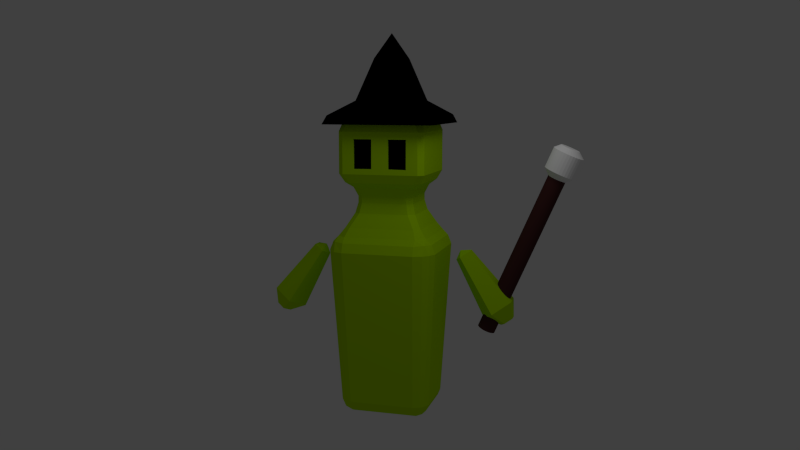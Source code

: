 # Source: wizard.blend  (saved by Blender 2.62.0; exported with 4.5.12 LTS)
import bpy
from mathutils import Matrix  # noqa: F401  (used for matrix-valued properties, if any)

bpy.ops.wm.read_factory_settings(use_empty=True)
scene = bpy.context.scene
scene.name = 'Scene'

# ---- collections
col_collection_1 = bpy.data.collections.new('Collection 1'); scene.collection.children.link(col_collection_1)

# ---- materials (node trees are filled in below, after node groups)
mat_skin = bpy.data.materials.new('skin')
mat_skin.alpha_threshold = 0.0
mat_skin.use_transparent_shadow = False
mat_skin.diffuse_color = (0.4514, 0.7874, 0.0, 1.0)
mat_skin.roughness = 0.5
mat_skin.line_color = (0.0, 0.0, 0.0, 1.0)
mat_eyes = bpy.data.materials.new('eyes')
mat_eyes.alpha_threshold = 0.0
mat_eyes.use_transparent_shadow = False
mat_eyes.diffuse_color = (0.0, 0.0, 0.0, 1.0)
mat_eyes.roughness = 0.5
mat_eyes.line_color = (0.0, 0.0, 0.0, 1.0)
mat_hat = bpy.data.materials.new('hat')
mat_hat.alpha_threshold = 0.0
mat_hat.use_transparent_shadow = False
mat_hat.diffuse_color = (0.0, 0.0, 0.0, 1.0)
mat_hat.roughness = 0.5
mat_hat.line_color = (0.0, 0.0, 0.0, 1.0)
mat_rod = bpy.data.materials.new('rod')
mat_rod.alpha_threshold = 0.0
mat_rod.use_transparent_shadow = False
mat_rod.diffuse_color = (0.0668, 0.02222, 0.02137, 1.0)
mat_rod.roughness = 0.5
mat_rod.line_color = (0.0, 0.0, 0.0, 1.0)
mat_rod_top = bpy.data.materials.new('rod_top')
mat_rod_top.alpha_threshold = 0.0
mat_rod_top.use_transparent_shadow = False
mat_rod_top.diffuse_color = (1.0, 1.0, 1.0, 1.0)
mat_rod_top.roughness = 0.5
mat_rod_top.line_color = (0.0, 0.0, 0.0, 1.0)

# ---- material node trees

# ---- world
world_world = bpy.data.worlds.new('World'); scene.world = world_world
world_world.color = (0.05088, 0.05088, 0.05088)
world_world.use_sun_shadow = False
world_world.sun_shadow_jitter_overblur = 0.0
world_world.cycles.sampling_method = 'MANUAL'
world_world.cycles.sample_map_resolution = 256
world_world.light_settings.ao_factor = 0.15

# ---- cameras
cam_camera = bpy.data.cameras.new('Camera')
cam_camera.clip_end = 100.0
cam_camera.lens = 35.0
cam_camera.sensor_width = 32.0
cam_camera.sensor_height = 18.0
cam_camera.ortho_scale = 7.314
cam_camera.dof.focus_distance = 0.0
cam_camera.dof.aperture_fstop = 128.0

# ---- lights
light_lamp = bpy.data.lights.new('Lamp', 'POINT')
light_lamp.transmission_factor = 0.0
light_lamp.cutoff_distance = 30.0
light_lamp.energy = 100.0
light_lamp.shadow_buffer_clip_start = 1.001
light_lamp.shadow_soft_size = 1.0
light_lamp.shadow_maximum_resolution = 0.006
light_lamp.use_absolute_resolution = True
light_lamp.cycles.use_multiple_importance_sampling = False

# ---- meshes
me_wizard = bpy.data.meshes.new('wizard')
me_wizard.from_pydata([(1.824, 0.1655, 2.565), (1.854, 0.1623, 2.552), (1.882, 0.1529, 2.539), (1.909, 0.1376, 2.528), (1.932, 0.117, 2.518), (1.951, 0.09192, 2.51), (1.965, 0.0633, 2.504), (1.973, 0.03224, 2.5), (1.976, -5.831e-05, 2.499), (1.973, -0.03236, 2.5), (1.965, -0.06342, 2.504), (1.951, -0.09204, 2.51), (1.932, -0.1171, 2.518), (1.909, -0.1377, 2.528), (1.882, -0.153, 2.539), (1.854, -0.1624, 2.552), (1.824, -0.1656, 2.565), (1.795, -0.1624, 2.577), (1.766, -0.153, 2.59), (1.74, -0.1377, 2.601), (1.717, -0.1171, 2.611), (1.698, -0.09204, 2.619), (1.684, -0.06342, 2.625), (1.675, -0.03236, 2.629), (1.672, -5.814e-05, 2.63), (1.675, 0.03224, 2.629), (1.684, 0.0633, 2.625), (1.698, 0.09192, 2.619), (1.717, 0.117, 2.611), (1.74, 0.1376, 2.601), (1.766, 0.1529, 2.59), (1.795, 0.1623, 2.577), (3.048, 0.1655, 5.393), (3.078, 0.1623, 5.38), (3.106, 0.1529, 5.368), (3.133, 0.1376, 5.357), (3.156, 0.117, 5.347), (3.175, 0.09192, 5.338), (3.189, 0.0633, 5.332), (3.197, 0.03224, 5.329), (3.2, -5.87e-05, 5.327), (3.197, -0.03236, 5.329), (3.189, -0.06342, 5.332), (3.175, -0.09204, 5.338), (3.156, -0.1171, 5.347), (3.133, -0.1377, 5.357), (3.106, -0.153, 5.368), (3.078, -0.1624, 5.38), (3.048, -0.1656, 5.393), (3.019, -0.1624, 5.406), (2.99, -0.153, 5.418), (2.964, -0.1377, 5.43), (2.941, -0.1171, 5.44), (2.922, -0.09204, 5.448), (2.908, -0.06342, 5.454), (2.899, -0.03236, 5.458), (2.896, -5.899e-05, 5.459), (2.899, 0.03224, 5.458), (2.908, 0.0633, 5.454), (2.922, 0.09192, 5.448), (2.941, 0.117, 5.44), (2.964, 0.1376, 5.43), (2.99, 0.1529, 5.418), (3.019, 0.1623, 5.406), (1.824, -5.831e-05, 2.565), (3.043, 0.2813, 5.517), (2.993, 0.265, 5.538), (2.948, 0.2385, 5.558), (2.908, 0.2028, 5.575), (2.875, 0.1593, 5.589), (2.851, 0.1097, 5.6), (2.836, 0.0559, 5.606), (2.831, -5.934e-05, 5.608), (2.836, -0.05602, 5.606), (2.851, -0.1098, 5.6), (2.875, -0.1594, 5.589), (2.908, -0.2029, 5.575), (2.948, -0.2386, 5.558), (2.993, -0.2651, 5.538), (3.043, -0.2814, 5.517), (3.094, -0.2869, 5.495), (3.145, -0.2814, 5.472), (3.195, -0.2651, 5.451), (3.24, -0.2386, 5.431), (3.28, -0.2029, 5.414), (3.313, -0.1594, 5.4), (3.337, -0.1098, 5.389), (3.352, -0.05602, 5.383), (3.357, -5.881e-05, 5.381), (3.352, 0.05591, 5.383), (3.337, 0.1097, 5.389), (3.313, 0.1593, 5.4), (3.28, 0.2028, 5.414), (3.24, 0.2385, 5.431), (3.195, 0.265, 5.451), (3.145, 0.2813, 5.472), (3.094, 0.2868, 5.495), (3.246, 0.2868, 5.846), (3.298, 0.2813, 5.824), (3.347, 0.265, 5.803), (3.392, 0.2385, 5.783), (3.432, 0.2028, 5.766), (3.465, 0.1593, 5.752), (3.489, 0.1097, 5.741), (3.504, 0.05591, 5.735), (3.509, -5.893e-05, 5.732), (3.504, -0.05602, 5.735), (3.489, -0.1098, 5.741), (3.465, -0.1594, 5.752), (3.432, -0.2029, 5.766), (3.392, -0.2386, 5.783), (3.347, -0.2651, 5.803), (3.298, -0.2814, 5.824), (3.246, -0.2869, 5.846), (3.195, -0.2814, 5.869), (3.145, -0.2651, 5.89), (3.1, -0.2386, 5.91), (3.06, -0.2029, 5.927), (3.027, -0.1594, 5.941), (3.003, -0.1098, 5.952), (2.988, -0.05602, 5.958), (2.983, -5.946e-05, 5.96), (2.988, 0.0559, 5.958), (3.003, 0.1097, 5.952), (3.027, 0.1593, 5.941), (3.06, 0.2028, 5.927), (3.1, 0.2385, 5.91), (3.145, 0.265, 5.89), (3.195, 0.2813, 5.869), (3.273, -5.852e-05, 5.938), (3.241, 0.1747, 5.951), (3.21, 0.1645, 5.965), (3.182, 0.1481, 5.977), (3.157, 0.1259, 5.988), (3.137, 0.09892, 5.996), (3.122, 0.06812, 6.003), (3.113, 0.0347, 6.007), (3.11, -5.926e-05, 6.008), (3.113, -0.03482, 6.007), (3.122, -0.06824, 6.003), (3.137, -0.09904, 5.996), (3.157, -0.126, 5.988), (3.182, -0.1482, 5.977), (3.21, -0.1647, 5.965), (3.241, -0.1748, 5.951), (3.273, -0.1782, 5.938), (3.305, -0.1748, 5.924), (3.336, -0.1647, 5.91), (3.364, -0.1482, 5.898), (3.389, -0.126, 5.888), (3.409, -0.09904, 5.879), (3.424, -0.06824, 5.872), (3.433, -0.03482, 5.868), (3.437, -5.893e-05, 5.867), (3.433, 0.0347, 5.868), (3.424, 0.06812, 5.872), (3.409, 0.09892, 5.879), (3.389, 0.1259, 5.888), (3.364, 0.1481, 5.898), (3.336, 0.1645, 5.91), (3.305, 0.1747, 5.924), (3.273, 0.1781, 5.938), (0.002979, 0.4773, 0.9138), (0.6059, 0.4736, 0.9138), (-0.6, 0.4811, 0.9138), (0.6, -0.4811, 0.9138), (-0.6059, -0.4736, 0.9138), (-0.002979, -0.4773, 0.9138), (0.6682, 0.9958, 4.037), (-0.6558, 1.004, 4.037), (0.6074, 0.7173, 1.157), (-0.5984, 0.7248, 1.157), (0.0045, 0.721, 1.157), (0.006241, 1.0, 4.037), (0.9958, -0.6682, 4.037), (-1.004, -0.6558, 4.037), (0.8437, -0.4826, 1.157), (-0.8496, -0.4721, 1.157), (0.8496, 0.4721, 1.157), (-0.8437, 0.4826, 1.157), (1.004, 0.6558, 4.037), (-0.9958, 0.6682, 4.037), (-0.006241, -1.0, 4.037), (-0.0045, -0.721, 1.157), (0.5984, -0.7248, 1.157), (-0.6074, -0.7173, 1.157), (0.6558, -1.004, 4.037), (-0.6682, -0.9958, 4.037), (-0.002979, -0.4773, 1.157), (0.002979, 0.4773, 1.157), (0.003732, 0.5979, 0.9637), (0.004188, 0.6711, 1.037), (0.6071, 0.6673, 1.037), (-0.5988, 0.6748, 1.037), (0.6067, 0.5942, 0.9637), (-0.5992, 0.6017, 0.9637), (0.7937, -0.4823, 1.037), (-0.7997, -0.4724, 1.037), (0.7206, -0.4819, 0.9637), (-0.7265, -0.4728, 0.9637), (0.7265, 0.4728, 0.9637), (-0.7206, 0.4819, 0.9637), (0.7997, 0.4724, 1.037), (-0.7937, 0.4823, 1.037), (0.002979, 0.4773, 1.037), (0.002979, 0.4773, 0.9637), (-0.002979, -0.4773, 0.9637), (-0.002979, -0.4773, 1.037), (-0.004188, -0.6711, 1.037), (-0.003732, -0.5979, 0.9637), (0.5992, -0.6017, 0.9637), (-0.6067, -0.5942, 0.9637), (0.5988, -0.6748, 1.037), (-0.6071, -0.6673, 1.037), (-0.005176, -0.8293, 4.305), (-0.005809, -0.9307, 4.204), (0.6562, -0.9348, 4.204), (-0.6678, -0.9266, 4.204), (0.6568, -0.8334, 4.305), (-0.6672, -0.8251, 4.305), (0.6672, 0.8251, 4.305), (-0.6568, 0.8334, 4.305), (0.6678, 0.9266, 4.204), (-0.6562, 0.9348, 4.204), (0.005809, 0.9307, 4.204), (0.005176, 0.8293, 4.305), (0.8251, -0.6672, 4.305), (-0.8334, -0.6568, 4.305), (0.9266, -0.6678, 4.204), (-0.9348, -0.6562, 4.204), (0.9348, 0.6562, 4.204), (-0.9266, 0.6678, 4.204), (0.8334, 0.6568, 4.305), (-0.8251, 0.6672, 4.305), (0.004188, 0.6711, 1.157), (0.003732, 0.5979, 1.157), (0.8351, 0.9255, 4.037), (-0.8235, 0.9359, 4.037), (0.9359, 0.8235, 4.037), (-0.9255, 0.8351, 4.037), (0.8004, 0.593, 1.157), (-0.7929, 0.6029, 1.157), (0.7277, 0.6666, 1.157), (-0.7194, 0.6756, 1.157), (0.9255, -0.8351, 4.037), (-0.9359, -0.8235, 4.037), (0.8235, -0.9359, 4.037), (-0.8351, -0.9255, 4.037), (0.7194, -0.6756, 1.157), (-0.7277, -0.6666, 1.157), (0.7929, -0.6029, 1.157), (-0.8004, -0.593, 1.157), (-0.003732, -0.5979, 1.157), (-0.004188, -0.6711, 1.157), (0.00378, 0.6057, 1.029), (0.00378, 0.6057, 1.029), (0.00378, 0.6057, 1.029), (0.735, 0.6011, 1.029), (-0.7275, 0.6102, 1.029), (0.735, 0.6011, 1.029), (-0.7275, 0.6102, 1.029), (0.735, 0.6011, 1.029), (-0.7275, 0.6102, 1.029), (0.7275, -0.6102, 1.029), (-0.735, -0.6011, 1.029), (0.7275, -0.6102, 1.029), (-0.735, -0.6011, 1.029), (0.7275, -0.6102, 1.029), (-0.735, -0.6011, 1.029), (-0.00378, -0.6057, 1.029), (-0.00378, -0.6057, 1.029), (-0.00378, -0.6057, 1.029), (0.005243, 0.84, 4.215), (0.8452, 0.8347, 4.215), (-0.8347, 0.8452, 4.215), (0.8452, 0.8347, 4.215), (-0.8347, 0.8452, 4.215), (0.8452, 0.8347, 4.215), (-0.8347, 0.8452, 4.215), (0.8347, -0.8452, 4.215), (-0.8452, -0.8347, 4.215), (0.8347, -0.8452, 4.215), (-0.8452, -0.8347, 4.215), (0.8347, -0.8452, 4.215), (-0.8452, -0.8347, 4.215), (-0.005243, -0.84, 4.215), (0.7087, -0.608, 4.46), (-0.7162, -0.5991, 4.46), (0.7162, 0.5991, 4.46), (-0.7087, 0.608, 4.46), (0.5739, 0.4563, 4.715), (-0.5681, 0.4634, 4.715), (0.5681, -0.4634, 4.715), (-0.5739, -0.4563, 4.715), (-0.004447, -0.7124, 4.46), (0.5991, -0.7162, 4.46), (-0.608, -0.7087, 4.46), (0.4563, -0.5739, 4.715), (-0.4634, -0.5681, 4.715), (-0.003564, -0.571, 4.715), (0.608, 0.7087, 4.46), (-0.5991, 0.7162, 4.46), (0.004447, 0.7124, 4.46), (0.003564, 0.571, 4.715), (0.4634, 0.5681, 4.715), (-0.4563, 0.5739, 4.715), (0.4257, 0.5198, 4.903), (-0.4192, 0.5251, 4.903), (0.003261, 0.5225, 4.903), (0.003261, 0.5225, 5.025), (0.4257, 0.5198, 5.025), (-0.4192, 0.5251, 5.025), (-0.003261, -0.5225, 4.903), (0.4192, -0.5251, 4.903), (-0.4257, -0.5198, 4.903), (0.4192, -0.5251, 5.025), (-0.4257, -0.5198, 5.025), (-0.003261, -0.5225, 5.025), (0.5198, -0.4257, 4.903), (-0.5251, -0.4192, 4.903), (0.5251, 0.4192, 4.903), (-0.5198, 0.4257, 4.903), (0.5251, 0.4192, 5.025), (-0.5198, 0.4257, 5.025), (0.5198, -0.4257, 5.025), (-0.5251, -0.4192, 5.025), (0.5971, -0.4772, 5.188), (-0.603, -0.4697, 5.188), (0.603, 0.4697, 5.188), (-0.5971, 0.4772, 5.188), (0.7245, 0.5897, 5.286), (-0.717, 0.5987, 5.286), (0.717, -0.5987, 5.286), (-0.7245, -0.5897, 5.286), (-0.003745, -0.6001, 5.188), (0.4697, -0.603, 5.188), (-0.4772, -0.5971, 5.188), (0.5897, -0.7245, 5.286), (-0.5987, -0.717, 5.286), (-0.004498, -0.7208, 5.286), (0.4772, 0.5971, 5.188), (-0.4697, 0.603, 5.188), (0.003745, 0.6001, 5.188), (0.004498, 0.7208, 5.286), (0.5987, 0.717, 5.286), (-0.5897, 0.7245, 5.286), (0.7033, 0.794, 5.449), (-0.6934, 0.8027, 5.449), (0.004983, 0.7984, 5.449), (0.004983, 0.7984, 6.212), (0.7033, 0.794, 6.212), (-0.6934, 0.8027, 6.212), (0.6934, -0.8027, 5.449), (-0.7033, -0.794, 5.449), (0.6934, -0.8027, 6.212), (-0.7033, -0.794, 6.212), (-0.004983, -0.7984, 6.212), (0.794, -0.7033, 5.449), (-0.8027, -0.6934, 5.449), (0.8027, 0.6934, 5.449), (-0.794, 0.7033, 5.449), (0.8027, 0.6934, 6.212), (-0.794, 0.7033, 6.212), (0.794, -0.7033, 6.212), (-0.8027, -0.6934, 6.212), (0.7357, -0.6282, 6.393), (-0.7435, -0.619, 6.393), (0.7435, 0.619, 6.393), (-0.7357, 0.6282, 6.393), (-0.004616, -0.7396, 6.393), (0.619, -0.7435, 6.393), (-0.6282, -0.7357, 6.393), (0.6282, 0.7357, 6.393), (-0.619, 0.7435, 6.393), (0.004616, 0.7396, 6.393), (-0.004983, -0.7984, 5.449), (0.4815, -0.8014, 5.545), (-0.4915, -0.7953, 5.545), (0.4815, -0.8014, 6.081), (-0.4915, -0.7953, 6.081), (0.1485, -0.7993, 6.081), (-0.1584, -0.7974, 6.081), (0.1485, -0.7993, 5.55), (-0.1584, -0.7974, 5.55), (0.1494, -0.7589, 5.55), (-0.1588, -0.757, 5.55), (0.1494, -0.7589, 6.081), (-0.1588, -0.757, 6.081), (0.4824, -0.761, 6.081), (-0.4919, -0.7549, 6.081), (0.4824, -0.761, 5.546), (-0.4919, -0.7549, 5.546), (-0.005786, -0.9271, 6.502), (0.005772, 0.9248, 6.502), (0.9557, 0.9211, 6.502), (-0.9442, 0.9329, 6.502), (0.9382, -0.9307, 6.502), (-0.9497, -0.9189, 6.502), (0.9997, -1.03, 6.344), (-1.012, -1.017, 6.344), (1.019, 1.019, 6.344), (-1.006, 1.032, 6.344), (0.006387, 1.023, 6.344), (-0.006402, -1.026, 6.344), (0.5586, -0.4475, 6.764), (-0.5641, -0.4405, 6.764), (0.5641, 0.4405, 6.764), (-0.5586, 0.4475, 6.764), (0.002771, 0.444, 6.764), (-0.002771, -0.444, 6.764), (0.00167, 0.2676, 7.546), (0.2649, -0.2494, 7.525), (-0.268, -0.2461, 7.525), (0.268, 0.2428, 7.525), (-0.2649, 0.2462, 7.525), (-0.001551, -0.2485, 7.525), (-8.44e-05, -0.01352, 7.982), (1.244, -0.006242, 3.842), (-1.244, 0.009282, 3.842), (1.345, -0.1759, 3.912), (-1.347, -0.1591, 3.912), (1.509, -0.1111, 4.025), (-1.511, -0.09226, 4.025), (1.509, 0.09862, 4.025), (-1.508, 0.1175, 4.025), (1.345, 0.1634, 3.912), (-1.343, 0.1802, 3.912), (1.974, 0.326, 2.91), (-1.97, 0.3507, 2.91), (2.296, 0.1991, 3.132), (-2.293, 0.2278, 3.132), (2.296, -0.2116, 3.132), (-2.298, -0.1829, 3.132), (1.974, -0.3385, 2.91), (-1.978, -0.3139, 2.91), (1.776, -0.006242, 2.773), (-1.776, 0.01592, 2.773), (2.1, -0.006242, 2.657), (-2.1, 0.01997, 2.657), (2.184, -0.1473, 2.715), (-2.186, -0.12, 2.715), (2.321, -0.09343, 2.809), (-2.322, -0.06446, 2.809), (2.321, 0.08095, 2.809), (-2.32, 0.1099, 2.809), (2.184, 0.1348, 2.715), (-2.182, 0.1621, 2.715), (1.318, 0.003638, 4.021), (-1.318, 0.02009, 4.021)], [(215, 285)], [(64, 0, 1), (64, 1, 2), (64, 2, 3), (64, 3, 4), (64, 4, 5), (64, 5, 6), (64, 6, 7), (64, 7, 8), (64, 8, 9), (64, 9, 10), (64, 10, 11), (64, 11, 12), (64, 12, 13), (64, 13, 14), (64, 14, 15), (64, 15, 16), (64, 16, 17), (64, 17, 18), (64, 18, 19), (64, 19, 20), (64, 20, 21), (64, 21, 22), (64, 22, 23), (64, 23, 24), (64, 24, 25), (64, 25, 26), (64, 26, 27), (64, 27, 28), (64, 28, 29), (64, 29, 30), (64, 30, 31), (31, 0, 64), (0, 32, 33, 1), (1, 33, 34, 2), (2, 34, 35, 3), (3, 35, 36, 4), (4, 36, 37, 5), (5, 37, 38, 6), (6, 38, 39, 7), (7, 39, 40, 8), (8, 40, 41, 9), (9, 41, 42, 10), (10, 42, 43, 11), (11, 43, 44, 12), (12, 44, 45, 13), (13, 45, 46, 14), (14, 46, 47, 15), (15, 47, 48, 16), (16, 48, 49, 17), (17, 49, 50, 18), (18, 50, 51, 19), (19, 51, 52, 20), (20, 52, 53, 21), (21, 53, 54, 22), (22, 54, 55, 23), (23, 55, 56, 24), (24, 56, 57, 25), (25, 57, 58, 26), (26, 58, 59, 27), (27, 59, 60, 28), (28, 60, 61, 29), (29, 61, 62, 30), (30, 62, 63, 31), (32, 0, 31, 63), (32, 63, 65, 96), (63, 62, 66, 65), (62, 61, 67, 66), (61, 60, 68, 67), (60, 59, 69, 68), (59, 58, 70, 69), (58, 57, 71, 70), (57, 56, 72, 71), (56, 55, 73, 72), (55, 54, 74, 73), (54, 53, 75, 74), (53, 52, 76, 75), (52, 51, 77, 76), (51, 50, 78, 77), (50, 49, 79, 78), (49, 48, 80, 79), (48, 47, 81, 80), (47, 46, 82, 81), (46, 45, 83, 82), (45, 44, 84, 83), (44, 43, 85, 84), (43, 42, 86, 85), (42, 41, 87, 86), (41, 40, 88, 87), (40, 39, 89, 88), (39, 38, 90, 89), (38, 37, 91, 90), (37, 36, 92, 91), (36, 35, 93, 92), (35, 34, 94, 93), (34, 33, 95, 94), (33, 32, 96, 95), (95, 96, 97, 98), (94, 95, 98, 99), (93, 94, 99, 100), (92, 93, 100, 101), (91, 92, 101, 102), (90, 91, 102, 103), (89, 90, 103, 104), (88, 89, 104, 105), (87, 88, 105, 106), (86, 87, 106, 107), (85, 86, 107, 108), (84, 85, 108, 109), (83, 84, 109, 110), (82, 83, 110, 111), (81, 82, 111, 112), (80, 81, 112, 113), (79, 80, 113, 114), (78, 79, 114, 115), (77, 78, 115, 116), (76, 77, 116, 117), (75, 76, 117, 118), (74, 75, 118, 119), (73, 74, 119, 120), (72, 73, 120, 121), (71, 72, 121, 122), (70, 71, 122, 123), (69, 70, 123, 124), (68, 69, 124, 125), (67, 68, 125, 126), (66, 67, 126, 127), (65, 66, 127, 128), (96, 65, 128, 97), (97, 128, 130, 161), (128, 127, 131, 130), (127, 126, 132, 131), (126, 125, 133, 132), (125, 124, 134, 133), (124, 123, 135, 134), (123, 122, 136, 135), (122, 121, 137, 136), (121, 120, 138, 137), (120, 119, 139, 138), (119, 118, 140, 139), (118, 117, 141, 140), (117, 116, 142, 141), (116, 115, 143, 142), (115, 114, 144, 143), (114, 113, 145, 144), (113, 112, 146, 145), (112, 111, 147, 146), (111, 110, 148, 147), (110, 109, 149, 148), (109, 108, 150, 149), (108, 107, 151, 150), (107, 106, 152, 151), (106, 105, 153, 152), (105, 104, 154, 153), (104, 103, 155, 154), (103, 102, 156, 155), (102, 101, 157, 156), (101, 100, 158, 157), (100, 99, 159, 158), (99, 98, 160, 159), (98, 97, 161, 160), (129, 160, 161), (129, 159, 160), (129, 158, 159), (129, 157, 158), (129, 156, 157), (129, 155, 156), (129, 154, 155), (129, 153, 154), (129, 152, 153), (129, 151, 152), (129, 150, 151), (129, 149, 150), (129, 148, 149), (129, 147, 148), (129, 146, 147), (129, 145, 146), (129, 144, 145), (129, 143, 144), (129, 142, 143), (129, 141, 142), (129, 140, 141), (129, 139, 140), (129, 138, 139), (129, 137, 138), (129, 136, 137), (129, 135, 136), (129, 134, 135), (129, 133, 134), (129, 132, 133), (129, 131, 132), (129, 130, 131), (129, 161, 130), (162, 163, 165, 167), (162, 167, 166, 164), (172, 173, 168, 170), (169, 173, 172, 171), (178, 180, 174, 176), (175, 181, 179, 177), (184, 186, 182, 183), (182, 187, 185, 183), (192, 194, 190, 191), (190, 195, 193, 191), (200, 202, 196, 198), (197, 203, 201, 199), (206, 207, 204, 205), (210, 212, 208, 209), (208, 213, 211, 209), (216, 218, 214, 215), (214, 219, 217, 215), (224, 225, 220, 222), (221, 225, 224, 223), (230, 232, 226, 228), (227, 233, 231, 229), (240, 242, 236, 238), (237, 243, 241, 239), (248, 250, 244, 246), (245, 251, 249, 247), (255, 256, 254), (259, 261, 257), (258, 262, 260), (265, 267, 263), (264, 268, 266), (270, 271, 269), (275, 277, 273), (274, 278, 276), (281, 283, 279), (280, 284, 282), (290, 292, 286, 288), (287, 293, 291, 289), (297, 299, 294, 295), (294, 299, 298, 296), (303, 304, 300, 302), (301, 305, 303, 302), (309, 310, 306, 308), (307, 311, 309, 308), (315, 317, 312, 313), (312, 317, 316, 314), (322, 324, 318, 320), (319, 325, 323, 321), (330, 332, 326, 328), (327, 333, 331, 329), (337, 339, 334, 335), (334, 339, 338, 336), (343, 344, 340, 342), (341, 345, 343, 342), (349, 350, 346, 348), (347, 351, 349, 348), (361, 363, 357, 359), (358, 364, 362, 360), (162, 190, 194, 163), (162, 164, 195, 190), (198, 165, 163, 200), (164, 166, 199, 201), (205, 162, 167, 206), (209, 167, 165, 210), (166, 167, 209, 211), (242, 170, 168, 236), (169, 171, 243, 237), (170, 192, 191, 172), (191, 193, 171, 172), (222, 168, 173, 224), (173, 169, 223, 224), (250, 176, 174, 244), (175, 177, 251, 245), (176, 196, 202, 178), (203, 197, 177, 179), (228, 174, 180, 230), (181, 175, 229, 231), (238, 180, 178, 240), (179, 181, 239, 241), (183, 208, 212, 184), (213, 208, 183, 185), (215, 182, 186, 216), (187, 182, 215, 217), (246, 186, 184, 248), (185, 187, 247, 249), (207, 188, 189, 204), (256, 191, 190, 254), (192, 259, 257, 194), (258, 260, 193, 195), (196, 265, 263, 198), (264, 266, 197, 199), (261, 202, 200, 257), (201, 203, 262, 258), (204, 255, 254, 205), (271, 207, 206, 269), (208, 270, 269, 209), (267, 212, 210, 263), (211, 213, 268, 264), (218, 295, 294, 214), (294, 296, 219, 214), (216, 281, 279, 218), (280, 282, 217, 219), (277, 222, 220, 273), (221, 223, 278, 274), (300, 220, 225, 302), (225, 221, 301, 302), (283, 228, 226, 279), (227, 229, 284, 280), (232, 288, 286, 226), (287, 289, 233, 227), (230, 275, 273, 232), (274, 276, 231, 233), (255, 235, 234, 256), (275, 238, 236, 277), (237, 239, 276, 278), (240, 261, 259, 242), (260, 262, 241, 243), (281, 246, 244, 283), (245, 247, 282, 284), (248, 267, 265, 250), (266, 268, 249, 251), (252, 271, 270, 253), (304, 290, 288, 300), (289, 291, 305, 301), (292, 297, 295, 286), (296, 298, 293, 287), (318, 292, 290, 320), (291, 293, 319, 321), (312, 299, 297, 313), (298, 299, 312, 314), (303, 308, 306, 304), (307, 308, 303, 305), (310, 322, 320, 306), (321, 323, 311, 307), (340, 310, 309, 342), (309, 311, 341, 342), (324, 315, 313, 318), (314, 316, 325, 319), (315, 335, 334, 317), (334, 336, 316, 317), (322, 328, 326, 324), (327, 329, 323, 325), (344, 330, 328, 340), (329, 331, 345, 341), (332, 337, 335, 326), (336, 338, 333, 327), (357, 332, 330, 359), (331, 333, 358, 360), (343, 348, 346, 344), (347, 348, 343, 345), (350, 361, 359, 346), (360, 362, 351, 347), (372, 350, 349, 374), (349, 351, 373, 374), (361, 367, 365, 363), (366, 368, 362, 364), (162, 205, 254, 190), (194, 257, 200, 163), (201, 258, 195, 164), (198, 263, 210, 165), (211, 264, 199, 166), (167, 209, 269, 206), (218, 226, 286, 295), (287, 227, 219, 296), (232, 220, 300, 288), (301, 221, 233, 289), (191, 256, 234, 172), (222, 277, 236, 168), (237, 278, 223, 169), (170, 242, 259, 192), (260, 243, 171, 193), (202, 261, 240, 178), (241, 262, 203, 179), (180, 238, 275, 230), (276, 239, 181, 231), (228, 283, 244, 174), (245, 284, 229, 175), (176, 250, 265, 196), (266, 251, 177, 197), (212, 267, 248, 184), (249, 268, 213, 185), (186, 246, 281, 216), (282, 247, 187, 217), (183, 253, 270, 208), (189, 235, 255, 204), (207, 271, 252, 188), (304, 306, 320, 290), (321, 307, 305, 291), (292, 318, 313, 297), (314, 319, 293, 298), (324, 326, 335, 315), (336, 327, 325, 316), (310, 340, 328, 322), (329, 341, 311, 323), (344, 346, 359, 330), (360, 347, 345, 331), (332, 357, 352, 337), (353, 358, 333, 338), (363, 365, 370, 354), (371, 366, 364, 355), (350, 372, 367, 361), (368, 373, 351, 362), (226, 218, 279), (280, 219, 227), (220, 232, 273), (274, 233, 221), (369, 356, 354, 370), (355, 356, 369, 371), (337, 352, 375, 339), (375, 353, 338, 339), (352, 376, 382, 375), (383, 377, 353, 375), (354, 356, 380, 378), (381, 356, 355, 379), (382, 376, 390, 384), (391, 377, 383, 385), (380, 382, 384, 386), (385, 383, 381, 387), (378, 380, 386, 388), (387, 381, 379, 389), (376, 378, 388, 390), (389, 379, 377, 391), (390, 388, 386, 384), (387, 389, 391, 385), (392, 396, 398, 403), (399, 397, 392, 403), (396, 394, 400, 398), (401, 395, 397, 399), (394, 393, 402, 400), (402, 393, 395, 401), (402, 403, 398, 400), (399, 403, 402, 401), (396, 392, 409, 404), (409, 392, 397, 405), (394, 396, 404, 406), (405, 397, 395, 407), (393, 394, 406, 408), (407, 395, 393, 408), (411, 416, 413), (414, 416, 412), (406, 413, 410, 408), (410, 414, 407, 408), (404, 411, 413, 406), (414, 412, 405, 407), (411, 415, 416), (416, 415, 412), (404, 409, 415, 411), (415, 409, 405, 412), (417, 425, 427, 435), (428, 426, 418, 436), (425, 423, 429, 427), (430, 424, 426, 428), (423, 421, 431, 429), (432, 422, 424, 430), (421, 419, 433, 431), (434, 420, 422, 432), (419, 417, 435, 433), (436, 418, 420, 434), (433, 435, 437, 439), (438, 436, 434, 440), (431, 433, 439, 441), (440, 434, 432, 442), (429, 431, 441, 443), (442, 432, 430, 444), (427, 429, 443, 445), (444, 430, 428, 446), (435, 427, 445, 437), (446, 428, 436, 438), (437, 445, 439), (440, 446, 438), (439, 443, 441), (442, 444, 440), (439, 445, 443), (444, 446, 440), (421, 423, 447), (448, 424, 422), (419, 421, 447), (448, 422, 420), (417, 419, 447), (448, 420, 418), (417, 447, 425), (426, 448, 418), (423, 425, 447), (448, 426, 424), (410, 413, 416), (416, 414, 410), (380, 356, 375, 382), (375, 356, 381, 383), (357, 363, 354, 352), (355, 364, 358, 353), (376, 352, 354, 378), (355, 353, 377, 379)])
me_wizard.polygons.foreach_set('material_index', [3, 3, 3, 3, 3, 3, 3, 3, 3, 3, 3, 3, 3, 3, 3, 3, 3, 3, 3, 3, 3, 3, 3, 3, 3, 3, 3, 3, 3, 3, 3, 3, 3, 3, 3, 3, 3, 3, 3, 3, 3, 3, 3, 3, 3, 3, 3, 3, 3, 3, 3, 3, 3, 3, 3, 3, 3, 3, 3, 3, 3, 3, 3, 3, 4, 4, 4, 4, 4, 4, 4, 4, 4, 4, 4, 4, 4, 4, 4, 4, 4, 4, 4, 4, 4, 4, 4, 4, 4, 4, 4, 4, 4, 4, 4, 4, 4, 4, 4, 4, 4, 4, 4, 4, 4, 4, 4, 4, 4, 4, 4, 4, 4, 4, 4, 4, 4, 4, 4, 4, 4, 4, 4, 4, 4, 4, 4, 4, 4, 4, 4, 4, 4, 4, 4, 4, 4, 4, 4, 4, 4, 4, 4, 4, 4, 4, 4, 4, 4, 4, 4, 4, 4, 4, 4, 4, 4, 4, 4, 4, 4, 4, 4, 4, 4, 4, 4, 4, 4, 4, 4, 4, 4, 4, 4, 4, 4, 4, 4, 4, 4, 4, 4, 4, 4, 4, 4, 4, 4, 4, 4, 4, 0, 0, 0, 0, 0, 0, 0, 0, 0, 0, 0, 0, 0, 0, 0, 0, 0, 0, 0, 0, 0, 0, 0, 0, 0, 0, 0, 0, 0, 0, 0, 0, 0, 0, 0, 0, 0, 0, 0, 0, 0, 0, 0, 0, 0, 0, 0, 0, 0, 0, 0, 0, 0, 0, 0, 0, 0, 0, 0, 0, 0, 0, 0, 0, 0, 0, 0, 0, 0, 0, 0, 0, 0, 0, 0, 0, 0, 0, 0, 0, 0, 0, 0, 0, 0, 0, 0, 0, 0, 0, 0, 0, 0, 0, 0, 0, 0, 0, 0, 0, 0, 0, 0, 0, 0, 0, 0, 0, 0, 0, 0, 0, 0, 0, 0, 0, 0, 0, 0, 0, 0, 0, 0, 0, 0, 0, 0, 0, 0, 0, 0, 0, 0, 0, 0, 0, 0, 0, 0, 0, 0, 0, 0, 0, 0, 0, 0, 0, 0, 0, 0, 0, 0, 0, 0, 0, 0, 0, 0, 0, 0, 0, 0, 0, 0, 0, 0, 0, 0, 0, 0, 0, 0, 0, 0, 0, 0, 0, 0, 0, 0, 0, 0, 0, 0, 0, 0, 0, 0, 0, 0, 0, 0, 0, 0, 0, 0, 0, 0, 0, 0, 0, 0, 0, 0, 0, 0, 0, 0, 0, 0, 0, 0, 0, 0, 0, 0, 0, 0, 0, 0, 1, 1, 2, 2, 2, 2, 2, 2, 2, 2, 2, 2, 2, 2, 2, 2, 2, 2, 2, 2, 2, 2, 2, 2, 2, 2, 0, 0, 0, 0, 0, 0, 0, 0, 0, 0, 0, 0, 0, 0, 0, 0, 0, 0, 0, 0, 0, 0, 0, 0, 0, 0, 0, 0, 0, 0, 0, 0, 0, 0, 0, 0, 2, 2, 0, 0, 0, 0, 0, 0])
me_wizard.materials.append(mat_skin)
me_wizard.materials.append(mat_eyes)
me_wizard.materials.append(mat_hat)
me_wizard.materials.append(mat_rod)
me_wizard.materials.append(mat_rod_top)
me_wizard.use_remesh_preserve_volume = False
me_wizard.use_remesh_preserve_attributes = False
me_wizard.use_mirror_vertex_groups = False
me_wizard.update()
arm_armature = bpy.data.armatures.new('Armature')  # bones are not reproduced

# ---- objects
ob_armature = bpy.data.objects.new('Armature', arm_armature)
ob_wizard = bpy.data.objects.new('wizard', me_wizard)
ob_lamp = bpy.data.objects.new('Lamp', light_lamp)
ob_camera = bpy.data.objects.new('Camera', cam_camera)

# ---- transforms, parenting, visibility, modifiers, constraints
ob_armature.location = (0.0, 0.0, 0.0)
ob_armature.show_in_front = True
ob_armature.lineart.crease_threshold = 0.0
ob_wizard.parent = ob_armature
ob_wizard.location = (0.0, 0.0, 0.0)
ob_wizard.lineart.crease_threshold = 0.0
_vg = ob_wizard.vertex_groups.new(name='root')
for _i, _w in zip([0, 1, 2, 3, 4, 5, 6, 7, 8, 9, 10, 11, 12, 13, 14, 15, 16, 17, 18, 19, 20, 21, 22, 23, 24, 25, 26, 27, 28, 29, 30, 31, 32, 33, 34, 35, 36, 37, 38, 39, 40, 41, 42, 43, 44, 45, 46, 47, 48, 49, 50, 51, 52, 53, 54, 55, 56, 57, 58, 59, 60, 61, 62, 63, 64, 65, 66, 67, 68, 69, 70, 71, 72, 73, 74, 75, 76, 77, 78, 79, 80, 81, 82, 83, 84, 85, 86, 87, 88, 89, 90, 91, 92, 93, 94, 95, 96, 97, 98, 99, 100, 101, 102, 103, 104, 105, 106, 107, 108, 109, 110, 111, 112, 113, 114, 115, 116, 117, 118, 119, 120, 121, 122, 123, 124, 125, 126, 127, 128, 129, 130, 131, 132, 133, 134, 135, 136, 137, 138, 139, 140, 141, 142, 143, 144, 145, 146, 147, 148, 149, 150, 151, 152, 153, 154, 155, 156, 157, 158, 159, 160, 161, 162, 163, 164, 165, 166, 167, 168, 169, 170, 171, 172, 173, 174, 175, 176, 177, 178, 179, 180, 181, 182, 183, 184, 185, 186, 187, 190, 191, 192, 193, 194, 195, 196, 197, 198, 199, 200, 201, 202, 203, 208, 209, 210, 211, 212, 213, 214, 215, 216, 217, 218, 219, 220, 221, 222, 223, 224, 225, 226, 227, 228, 229, 230, 231, 232, 233, 236, 237, 238, 239, 240, 241, 242, 243, 244, 245, 246, 247, 248, 249, 250, 251, 257, 258, 259, 260, 261, 262, 263, 264, 265, 266, 267, 268, 273, 274, 275, 276, 277, 278, 279, 280, 281, 282, 283, 284, 286, 287, 288, 289, 290, 291, 292, 293, 294, 295, 296, 297, 298, 299, 300, 301, 302, 303, 304, 305, 306, 307, 308, 309, 310, 311, 312, 313, 314, 315, 316, 317, 318, 319, 320, 321, 322, 323, 324, 325, 326, 327, 328, 329, 330, 331, 332, 333, 334, 335, 336, 337, 338, 339, 340, 341, 342, 343, 344, 345, 346, 347, 348, 349, 350, 351, 352, 353, 354, 355, 356, 357, 358, 359, 360, 361, 362, 363, 364, 365, 366, 367, 368, 369, 370, 371, 372, 373, 374, 375, 376, 377, 378, 379, 380, 381, 382, 383, 384, 385, 386, 387, 388, 389, 390, 391, 392, 393, 394, 395, 396, 397, 398, 399, 400, 401, 402, 403, 404, 405, 406, 407, 408, 409, 410, 411, 412, 413, 414, 415, 416, 417, 418, 419, 420, 421, 422, 423, 424, 425, 426, 427, 428, 429, 430, 431, 432, 433, 434, 435, 436, 437, 438, 439, 440, 441, 442, 443, 444, 445, 446, 447, 448], [0.0, 0.0, 0.0, 0.0, 0.0, 0.0, 0.0, 0.0, 0.0, 0.0, 0.0, 0.0, 0.0, 0.0, 0.0, 0.0, 0.0, 0.0, 0.0, 0.0, 0.0, 0.0, 0.0, 0.0, 0.0, 0.0, 0.0, 0.0, 0.0, 0.0, 0.0, 0.0, 0.0, 0.0, 0.0, 0.0, 0.0, 0.0, 0.0, 0.0, 0.0, 0.0, 0.0, 0.0, 0.0, 0.0, 0.0, 0.0, 0.0, 0.0, 0.0, 0.0, 0.0, 0.0, 0.0, 0.0, 0.0, 0.0, 0.0, 0.0, 0.0, 0.0, 0.0, 0.0, 0.0, 0.0, 0.0, 0.0, 0.0, 0.0, 0.0, 0.0, 0.0, 0.0, 0.0, 0.0, 0.0, 0.0, 0.0, 0.0, 0.0, 0.0, 0.0, 0.0, 0.0, 0.0, 0.0, 0.0, 0.0, 0.0, 0.0, 0.0, 0.0, 0.0, 0.0, 0.0, 0.0, 0.0, 0.0, 0.0, 0.0, 0.0, 0.0, 0.0, 0.0, 0.0, 0.0, 0.0, 0.0, 0.0, 0.0, 0.0, 0.0, 0.0, 0.0, 0.0, 0.0, 0.0, 0.0, 0.0, 0.0, 0.0, 0.0, 0.0, 0.0, 0.0, 0.0, 0.0, 0.0, 0.0, 0.0, 0.0, 0.0, 0.0, 0.0, 0.0, 0.0, 0.0, 0.0, 0.0, 0.0, 0.0, 0.0, 0.0, 0.0, 0.0, 0.0, 0.0, 0.0, 0.0, 0.0, 0.0, 0.0, 0.0, 0.0, 0.0, 0.0, 0.0, 0.0, 0.0, 0.0, 0.0, 0.0, 0.0, 0.0, 0.0, 0.0, 0.0, 0.0, 0.0, 0.0, 0.0, 0.0, 0.0, 0.0, 0.0, 0.0, 0.0, 0.0, 0.0, 0.0, 0.0, 0.0, 0.0, 0.0, 0.0, 0.0, 0.0, 0.0, 0.0, 0.0, 0.0, 0.0, 0.0, 0.0, 0.0, 0.0, 0.0, 0.0, 0.0, 0.0, 0.0, 0.0, 0.0, 0.0, 0.0, 0.0, 0.0, 0.0, 0.0, 0.0, 0.0, 0.0, 0.0, 0.0, 0.0, 0.0, 0.0, 0.0, 0.0, 0.0, 0.0, 0.0, 0.0, 0.0, 0.0, 0.0, 0.0, 0.0, 0.0, 0.0, 0.0, 0.0, 0.0, 0.0, 0.0, 0.0, 0.0, 0.0, 0.0, 0.0, 0.0, 0.0, 0.0, 0.0, 0.0, 0.0, 0.0, 0.0, 0.0, 0.0, 0.0, 0.0, 0.0, 0.0, 0.0, 0.0, 0.0, 0.0, 0.0, 0.0, 0.0, 0.0, 0.0, 0.0, 0.0, 0.0, 0.0, 0.0, 0.0, 0.0, 0.0, 0.0, 0.0, 0.0, 0.0, 0.0, 0.0, 0.0, 0.0, 0.0, 0.0, 0.0, 0.0, 0.0, 0.0, 0.0, 0.0, 0.0, 0.0, 0.0, 0.0, 0.0, 0.0, 0.0, 0.0, 0.0, 0.0, 0.0, 0.0, 0.0, 0.0, 0.0, 0.0, 0.0, 0.0, 0.0, 0.0, 0.0, 0.0, 0.0, 0.0, 0.0, 0.0, 0.0, 0.0, 0.0, 0.0, 0.0, 0.0, 0.0, 0.0, 0.0, 0.0, 0.0, 0.0, 0.0, 0.0, 0.0, 0.0, 0.0, 0.0, 0.0, 0.0, 0.0, 0.0, 0.0, 0.0, 0.0, 0.0, 0.0, 0.0, 0.0, 0.0, 0.0, 0.0, 0.0, 0.0, 0.0, 0.0, 0.0, 0.0, 0.0, 0.0, 0.0, 0.0, 0.0, 0.0, 0.0, 0.0, 0.0, 0.0, 0.0, 0.0, 0.0, 0.0, 0.0, 0.0, 0.0, 0.0, 0.0, 0.0, 0.0, 0.0, 0.0, 0.0, 0.0, 0.0, 0.0, 0.0, 0.0, 0.0, 0.0, 0.0, 0.0, 0.0, 0.0, 0.0, 0.0, 0.0, 0.0, 0.0, 0.0, 0.0, 0.0, 0.0, 0.0, 0.0, 0.0, 0.0, 0.0, 0.0, 0.0, 0.0, 0.0, 0.0, 0.0, 0.0, 0.0, 0.0, 0.0, 0.0, 0.0, 0.0, 0.0, 0.0, 0.0, 0.0, 0.0, 0.0, 0.0, 0.0, 0.0, 0.0, 0.0, 0.0, 0.0, 0.0, 0.0, 0.0, 0.0]): _vg.add([_i], _w, 'REPLACE')
_vg = ob_wizard.vertex_groups.new(name='body')
for _i, _w in zip([7, 8, 9, 10, 11, 12, 13, 14, 15, 16, 17, 18, 162, 163, 164, 165, 166, 167, 168, 169, 170, 171, 172, 173, 174, 175, 176, 177, 178, 179, 180, 181, 182, 183, 184, 185, 186, 187, 188, 189, 190, 191, 192, 193, 194, 195, 196, 197, 198, 199, 200, 201, 202, 203, 204, 205, 206, 207, 208, 209, 210, 211, 212, 213, 214, 215, 216, 217, 218, 219, 220, 221, 222, 223, 224, 225, 226, 227, 228, 229, 230, 231, 232, 233, 234, 235, 236, 237, 238, 239, 240, 241, 242, 243, 244, 245, 246, 247, 248, 249, 250, 251, 252, 253, 254, 255, 256, 257, 258, 259, 260, 261, 262, 263, 264, 265, 266, 267, 268, 269, 270, 271, 272, 273, 274, 275, 276, 277, 278, 279, 280, 281, 282, 283, 284, 285, 286, 287, 288, 289, 290, 291, 292, 293, 294, 295, 296, 297, 298, 299, 300, 301, 302, 303, 304, 305, 306, 307, 308, 309, 310, 311, 312, 313, 314, 315, 316, 317, 318, 319, 320, 321, 322, 323, 324, 325, 328, 329, 330, 331, 340, 341, 342, 343, 344, 345, 417, 418, 419, 421, 422, 423, 424, 425, 426, 428, 431, 433, 435, 436, 437, 439, 441, 445, 447, 448], [0.0, 0.0, 0.0, 0.0, 0.0, 0.0, 0.0, 0.0, 0.0, 0.0, 0.0, 0.0, 0.5011, 0.5339, 0.4986, 0.5087, 0.4983, 0.499, 0.5237, 0.5529, 0.5109, 0.4962, 0.5042, 0.5152, 0.4632, 0.4846, 0.4819, 0.4931, 0.5087, 0.4886, 0.5043, 0.4648, 0.4948, 0.4992, 0.4823, 0.4865, 0.4756, 0.4978, 0.4963, 0.51, 0.5052, 0.5044, 0.512, 0.4973, 0.5118, 0.4986, 0.4734, 0.4946, 0.4713, 0.4966, 0.5153, 0.4856, 0.5138, 0.4896, 0.5053, 0.52, 0.4977, 0.4962, 0.4998, 0.4998, 0.4984, 0.4804, 0.472, 0.4853, 0.4757, 0.4873, 0.474, 0.4227, 0.4609, 0.4135, 0.5423, 0.5076, 0.5655, 0.5184, 0.5339, 0.5406, 0.4901, 0.4892, 0.4904, 0.4695, 0.5008, 0.4907, 0.5004, 0.4959, 0.5313, 0.5166, 0.5228, 0.5384, 0.5271, 0.5116, 0.5326, 0.4847, 0.5118, 0.4961, 0.4819, 0.4908, 0.4842, 0.4985, 0.4746, 0.4877, 0.4803, 0.4828, 0.4975, 0.494, 0.5117, 0.5091, 0.5111, 0.5134, 0.4972, 0.5138, 0.4972, 0.5129, 0.4846, 0.4723, 0.4803, 0.4684, 0.4781, 0.4545, 0.4768, 0.4906, 0.4906, 0.4895, 1.0, 0.514, 0.504, 0.5224, 0.5089, 0.532, 0.5245, 0.4909, 0.4238, 0.4823, 0.4238, 0.4909, 0.4238, 1.0, 0.4984, 0.4954, 0.4983, 0.488, 0.4312, 0.4847, 0.485, 0.489, 0.4833, 0.4305, 0.489, 0.4953, 0.4846, 0.3713, 0.5018, 0.4998, 0.5077, 0.4661, 0.4505, 0.4667, 0.172, 0.1871, 0.1719, 0.07668, 0.08527, 0.08158, 0.2467, 0.222, 0.3008, 0.02069, 0.02847, 0.02381, 0.1922, 0.2782, 0.16, 0.1926, 0.0794, 0.07498, 0.02376, 0.02205, 0.04431, 0.03933, 0.01136, 0.008087, 0.04689, 0.04275, 0.04202, 0.01018, 0.01236, 0.009576, 0.0, 0.05353, 0.0, 0.0, 0.0, 0.0, 0.0, 0.0001302, 0.0, 0.0, 0.0, 0.0, 0.0, 0.0, 0.0, 0.0, 0.0, 0.0, 0.0, 0.0]): _vg.add([_i], _w, 'REPLACE')
_vg = ob_wizard.vertex_groups.new(name='neck')
for _i, _w in zip([168, 169, 173, 214, 215, 218, 219, 220, 221, 222, 223, 224, 225, 226, 227, 230, 231, 232, 233, 236, 237, 273, 274, 275, 276, 277, 278, 286, 287, 288, 289, 290, 291, 292, 293, 294, 295, 296, 297, 298, 299, 300, 301, 302, 303, 304, 305, 306, 307, 308, 309, 310, 311, 312, 313, 314, 315, 316, 317, 318, 319, 320, 321, 322, 323, 324, 325, 326, 327, 328, 329, 330, 331, 332, 333, 334, 335, 336, 337, 338, 339, 340, 341, 342, 343, 344, 345, 346, 347, 348, 350, 351, 352, 353, 354, 355, 356, 357, 358, 359, 360, 361, 362, 363, 364, 365, 366, 367, 368, 369, 370, 371, 372, 373, 375, 376, 377, 378, 379, 380, 381, 382, 383, 384, 385, 386, 387, 388, 389, 390, 391], [0.01712, 0.0171, 0.02479, 0.0983, 0.01619, 0.06136, 0.06135, 0.1278, 0.1278, 0.08056, 0.08055, 0.09221, 0.1449, 0.05883, 0.05888, 0.07543, 0.07541, 0.131, 0.131, 0.007458, 0.007424, 0.1182, 0.1181, 0.04436, 0.04432, 0.07008, 0.07006, 0.1596, 0.1596, 0.2215, 0.2215, 0.4513, 0.4513, 0.4009, 0.4009, 0.2075, 0.1638, 0.1638, 0.4228, 0.4228, 0.5021, 0.2086, 0.2086, 0.2415, 0.5186, 0.4412, 0.4412, 0.4154, 0.4154, 0.4693, 0.3004, 0.2861, 0.2861, 0.4667, 0.4061, 0.4061, 0.2834, 0.2834, 0.3026, 0.4021, 0.4021, 0.4105, 0.4105, 0.2832, 0.2832, 0.2833, 0.2833, 0.1826, 0.1826, 0.1821, 0.1821, 0.1258, 0.1258, 0.1347, 0.1347, 0.1859, 0.1831, 0.1831, 0.1337, 0.1337, 0.1335, 0.1749, 0.1749, 0.1799, 0.119, 0.1216, 0.1216, 0.08388, 0.08388, 0.07302, 0.01684, 0.01684, 0.1078, 0.1078, 0.03408, 0.03407, 0.01887, 0.09846, 0.09846, 0.08636, 0.08636, 0.0194, 0.0194, 0.03149, 0.03148, 0.02348, 0.02347, 0.01491, 0.01491, 0.01361, 0.02476, 0.02476, 0.0103, 0.0103, 0.09771, 0.1073, 0.1073, 0.05023, 0.05022, 0.03591, 0.0359, 0.09033, 0.09033, 0.08907, 0.08907, 0.03775, 0.03775, 0.05138, 0.05137, 0.1148, 0.1148]): _vg.add([_i], _w, 'REPLACE')
_vg = ob_wizard.vertex_groups.new(name='head')
for _i, _w in zip([214, 218, 219, 220, 221, 222, 223, 224, 225, 226, 227, 230, 231, 232, 233, 273, 274, 276, 277, 278, 279, 281, 283, 286, 287, 288, 289, 290, 291, 292, 293, 294, 295, 296, 297, 298, 299, 300, 301, 302, 303, 304, 305, 306, 307, 308, 309, 310, 311, 312, 313, 314, 315, 316, 317, 318, 319, 320, 321, 322, 323, 324, 325, 326, 327, 328, 329, 330, 331, 332, 333, 334, 335, 336, 337, 338, 339, 340, 341, 342, 343, 344, 345, 346, 347, 348, 349, 350, 351, 352, 353, 354, 355, 356, 357, 358, 359, 360, 361, 362, 363, 364, 365, 366, 367, 368, 369, 370, 371, 372, 373, 374, 375, 376, 377, 378, 379, 380, 381, 382, 383, 384, 385, 386, 387, 388, 389, 390, 391, 410, 411, 412, 413, 414, 415, 416], [0.0, 0.0, 0.0, 0.0, 0.0, 0.02677, 0.0, 0.02817, 0.0, 0.0, 0.0, 0.02228, 0.0, 0.02467, 0.0, 0.05697, 0.0, 0.0, 0.01679, 0.0, 0.0, 0.0, 0.0, 0.0, 0.0, 0.0, 0.0, 0.0, 0.0, 0.0, 0.0, 0.0, 0.0, 0.0, 0.0, 0.0, 0.0, 0.0, 0.0, 0.0, 0.0, 0.0, 0.0, 0.3937, 0.3937, 0.3797, 0.5958, 0.5846, 0.5846, 0.3655, 0.379, 0.379, 0.5673, 0.5673, 0.5771, 0.3789, 0.3789, 0.3957, 0.3957, 0.5825, 0.5825, 0.5626, 0.5626, 0.7327, 0.7146, 0.742, 0.7302, 0.8033, 0.8025, 0.7845, 0.7978, 0.7254, 0.7157, 0.7163, 0.7842, 0.786, 0.7907, 0.7536, 0.7454, 0.7537, 0.8061, 0.8008, 0.8056, 0.8009, 0.8111, 0.8151, 0.8021, 0.8059, 0.8034, 0.8001, 0.8038, 0.8003, 0.8033, 0.8114, 0.802, 0.8008, 0.8043, 0.8006, 0.8078, 0.8038, 0.8001, 0.8008, 0.8249, 0.8452, 0.8031, 0.8259, 0.845, 0.8461, 0.8329, 0.835, 0.862, 0.8377, 0.8006, 0.8001, 0.8003, 0.8029, 0.8141, 0.8049, 0.8028, 0.801, 0.8004, 0.8017, 0.8002, 0.7978, 0.7981, 0.8021, 0.8072, 0.8, 0.8001, 0.008543, 0.005842, 0.01085, 0.006257, 0.01236, 0.007289, 0.00833]): _vg.add([_i], _w, 'REPLACE')
_vg = ob_wizard.vertex_groups.new(name='hat')
for _i, _w in zip([97, 98, 99, 100, 101, 102, 103, 104, 105, 106, 107, 108, 109, 110, 111, 112, 126, 127, 128, 129, 130, 131, 132, 133, 134, 135, 136, 137, 138, 139, 140, 146, 147, 148, 149, 150, 151, 152, 153, 154, 155, 156, 157, 158, 159, 160, 161, 332, 337, 339, 349, 350, 351, 352, 353, 354, 355, 356, 357, 361, 362, 363, 364, 365, 366, 367, 368, 369, 370, 371, 372, 373, 374, 375, 376, 377, 378, 379, 380, 381, 382, 383, 384, 385, 386, 387, 388, 389, 390, 391, 392, 393, 394, 395, 396, 397, 398, 399, 400, 401, 402, 403, 404, 405, 406, 407, 408, 409, 410, 411, 412, 413, 414, 415, 416], [0.0, 0.0, 0.0, 0.0, 0.0, 0.0, 0.0, 0.0, 0.0, 0.0, 0.0, 0.0, 0.0, 0.0, 0.0, 0.0, 0.0, 0.0, 0.0, 0.0, 0.0, 0.0, 0.0, 0.0, 0.0, 0.0, 0.0, 0.0, 0.0, 0.0, 0.0, 0.0, 0.0, 0.0, 0.0, 0.0, 0.0, 0.0, 0.0, 0.0, 0.0, 0.0, 0.0, 0.0, 0.0, 0.0, 0.0, 0.0, 0.0, 0.0, 0.0, 0.0, 0.0, 0.0, 0.0, 0.0, 0.0, 0.0, 0.0, 0.0, 0.0, 0.0, 0.0, 0.0, 0.0, 0.0, 0.0, 0.0, 0.0, 0.0, 0.0, 0.0, 0.0, 0.0, 0.0, 0.0, 0.0, 0.0, 0.0, 0.0, 0.0, 0.0, 0.0, 0.0, 0.0, 0.0, 0.0, 0.0, 0.0, 0.0, 0.9758, 1.0, 0.9757, 0.9757, 0.9754, 0.9757, 0.9751, 0.9757, 0.9757, 0.9772, 1.0, 0.9795, 0.9753, 0.9753, 0.9757, 0.9752, 1.0, 0.9758, 0.9705, 0.9719, 0.9694, 0.9717, 0.9686, 0.9712, 0.9706]): _vg.add([_i], _w, 'REPLACE')
_vg = ob_wizard.vertex_groups.new(name='arm.L')
for _i, _w in zip([0, 1, 2, 3, 4, 5, 6, 7, 8, 9, 10, 11, 12, 13, 14, 15, 16, 17, 18, 19, 20, 21, 22, 23, 24, 25, 26, 27, 28, 29, 30, 31, 64, 417, 419, 421, 423, 425, 427, 429, 431, 433, 435, 437, 439, 441, 443, 445, 447], [0.0, 0.0, 0.0, 0.0, 0.0, 0.0, 0.0, 0.0, 0.0, 0.0, 0.0, 0.0, 0.0, 0.0, 0.0, 0.0, 0.0, 0.0, 0.0, 0.0, 0.0, 0.0, 0.0, 0.0, 0.0, 0.0, 0.0, 0.0, 0.0, 0.0, 0.0, 0.0, 0.0, 0.9865, 0.9863, 0.9865, 0.9877, 0.9885, 1.0, 1.0, 1.0, 1.0, 1.0, 1.0, 1.0, 1.0, 1.0, 1.0, 0.9934]): _vg.add([_i], _w, 'REPLACE')
_vg = ob_wizard.vertex_groups.new(name='rod')
for _i, _w in zip([0, 1, 2, 3, 4, 5, 6, 7, 8, 9, 10, 11, 12, 13, 14, 15, 16, 17, 18, 19, 20, 21, 22, 23, 24, 25, 26, 27, 28, 29, 30, 31, 32, 33, 34, 35, 36, 37, 38, 39, 40, 41, 42, 43, 44, 45, 46, 47, 48, 49, 50, 51, 52, 53, 54, 55, 56, 57, 58, 59, 60, 61, 62, 63, 64, 65, 66, 67, 68, 69, 70, 71, 72, 73, 74, 75, 76, 77, 78, 79, 80, 81, 82, 83, 84, 85, 86, 87, 88, 89, 90, 91, 92, 93, 94, 95, 96, 97, 98, 99, 100, 101, 102, 103, 104, 105, 106, 107, 108, 109, 110, 111, 112, 113, 114, 115, 116, 117, 118, 119, 120, 121, 122, 123, 124, 125, 126, 127, 128, 129, 130, 131, 132, 133, 134, 135, 136, 137, 138, 139, 140, 141, 142, 143, 144, 145, 146, 147, 148, 149, 150, 151, 152, 153, 154, 155, 156, 157, 158, 159, 160, 161, 174, 180, 417, 419, 421, 423, 427, 429, 431, 433, 435, 437, 439, 441, 443, 445, 447], [1.0, 1.0, 1.0, 1.0, 1.0, 1.0, 1.0, 1.0, 1.0, 1.0, 1.0, 1.0, 1.0, 1.0, 1.0, 1.0, 1.0, 1.0, 1.0, 1.0, 1.0, 1.0, 1.0, 1.0, 1.0, 1.0, 1.0, 1.0, 1.0, 1.0, 1.0, 1.0, 1.0, 1.0, 1.0, 1.0, 1.0, 1.0, 1.0, 1.0, 1.0, 1.0, 0.999, 0.999, 0.9989, 0.9989, 0.9989, 0.9989, 0.9989, 0.9989, 0.999, 0.999, 0.999, 0.999, 0.999, 0.999, 0.999, 1.0, 1.0, 1.0, 1.0, 1.0, 1.0, 1.0, 1.0, 1.0, 1.0, 1.0, 1.0, 1.0, 1.0, 1.0, 0.9997, 0.9997, 0.9997, 0.9997, 0.9997, 0.9997, 0.9997, 0.9997, 0.9997, 0.9997, 0.9997, 0.9997, 0.9997, 0.9997, 0.9997, 1.0, 1.0, 1.0, 1.0, 1.0, 1.0, 1.0, 1.0, 1.0, 1.0, 1.0, 1.0, 1.0, 1.0, 1.0, 1.0, 1.0, 1.0, 1.0, 1.0, 1.0, 0.9999, 0.9999, 0.9999, 0.9999, 0.9999, 0.9999, 0.9999, 0.9999, 0.9999, 0.9999, 0.9999, 0.9999, 1.0, 1.0, 1.0, 1.0, 1.0, 1.0, 1.0, 1.0, 1.0, 1.0, 1.0, 1.0, 1.0, 1.0, 1.0, 1.0, 1.0, 1.0, 1.0, 1.0, 1.0, 1.0, 1.0, 1.0, 1.0, 1.0, 1.0, 1.0, 1.0, 1.0, 1.0, 1.0, 1.0, 1.0, 1.0, 1.0, 1.0, 1.0, 1.0, 1.0, 1.0, 1.0, 0.0, 0.0, 0.0, 0.0, 0.0, 0.0, 0.0, 0.0, 0.0, 0.0, 0.0, 0.0, 0.0, 0.0, 0.0, 0.008669, 0.0]): _vg.add([_i], _w, 'REPLACE')
_vg = ob_wizard.vertex_groups.new(name='arm.R')
_vg.add([418, 420, 422, 424, 426, 428, 430, 432, 434, 436, 438, 440, 442, 444, 446, 448], 1.0, 'REPLACE')
_m = ob_wizard.modifiers.new('Armature', 'ARMATURE')
_m.object = ob_armature
ob_lamp.location = (2.772, -2.563, 8.98)
ob_lamp.rotation_euler = (0.6503, 0.05522, 1.866)
ob_lamp.lock_rotations_4d = False
ob_lamp.empty_display_type = 'ARROWS'
ob_lamp.color = (0.0, 0.0, 0.0, 0.0)
ob_lamp.lineart.crease_threshold = 0.0
ob_camera.location = (4.518, -15.69, 6.82)
ob_camera.rotation_euler = (1.426, -0.00115, 0.2714)
ob_camera.lock_rotations_4d = False
ob_camera.empty_display_type = 'ARROWS'
ob_camera.color = (0.0, 0.0, 0.0, 0.0)
ob_camera.display_type = 'WIRE'
ob_camera.lineart.crease_threshold = 0.0

# ---- collection membership
col_collection_1.objects.link(ob_armature)
col_collection_1.objects.link(ob_wizard)
col_collection_1.objects.link(ob_lamp)
col_collection_1.objects.link(ob_camera)

# ---- scene / render settings (as saved in the file)
scene.camera = ob_camera
scene.frame_start = 1; scene.frame_end = 29; scene.frame_set(0)
scene.render.engine = 'BLENDER_EEVEE_NEXT'
scene.render.image_settings.color_mode = 'RGB'
scene.render.image_settings.compression = 90
scene.render.resolution_percentage = 50
scene.render.dither_intensity = 0.0
scene.render.bake_margin = 2
scene.render.bake_bias = 0.0
scene.cycles.use_denoising = False
scene.cycles.samples = 10
scene.cycles.sampling_pattern = 'TABULATED_SOBOL'
scene.cycles.light_sampling_threshold = 0.0
scene.cycles.use_adaptive_sampling = False
scene.cycles.use_light_tree = False
scene.cycles.blur_glossy = 0.0
scene.cycles.volume_bounces = 1
scene.cycles.pixel_filter_type = 'GAUSSIAN'
scene.cycles.sample_clamp_indirect = 0.0
scene.view_settings.view_transform = 'Standard'
bpy.context.view_layer.update()
